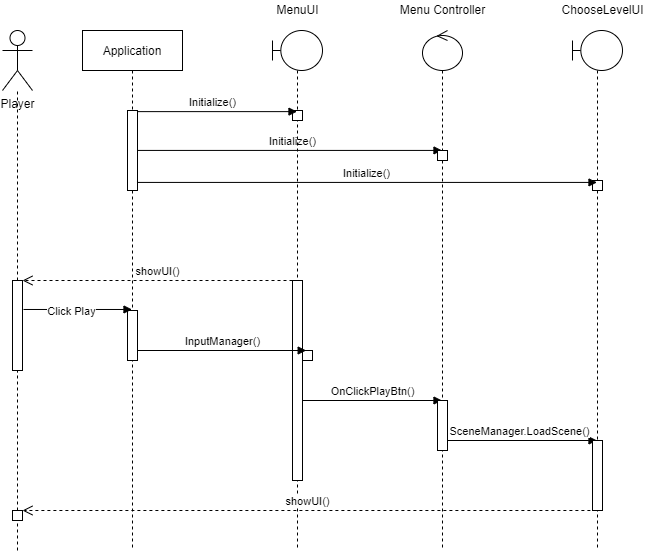

The diagram above was exported from draw.io. Its source (the exported page's mxGraphModel, read from the mxfile embedded in the PNG):
<mxGraphModel dx="767" dy="1320" grid="1" gridSize="10" guides="1" tooltips="1" connect="1" arrows="1" fold="1" page="1" pageScale="1" pageWidth="850" pageHeight="1100" math="0" shadow="0">
  <root>
    <mxCell id="0" />
    <mxCell id="1" parent="0" />
    <mxCell id="3nuBFxr9cyL0pnOWT2aG-1" value="Application" style="shape=umlLifeline;perimeter=lifelinePerimeter;container=1;collapsible=0;recursiveResize=0;rounded=0;shadow=0;strokeWidth=1;" parent="1" vertex="1">
      <mxGeometry x="120" y="80" width="100" height="520" as="geometry" />
    </mxCell>
    <mxCell id="D9lE4TN-sGHIngm6waAj-19" value="" style="html=1;points=[];perimeter=orthogonalPerimeter;" vertex="1" parent="3nuBFxr9cyL0pnOWT2aG-1">
      <mxGeometry x="45" y="80" width="10" height="80" as="geometry" />
    </mxCell>
    <mxCell id="D9lE4TN-sGHIngm6waAj-23" value="Initialize()" style="html=1;verticalAlign=bottom;endArrow=block;rounded=0;" edge="1" parent="3nuBFxr9cyL0pnOWT2aG-1" target="D9lE4TN-sGHIngm6waAj-13">
      <mxGeometry x="0.0181" width="80" relative="1" as="geometry">
        <mxPoint x="55" y="119.91999999999999" as="sourcePoint" />
        <mxPoint x="135" y="119.91999999999999" as="targetPoint" />
        <mxPoint as="offset" />
      </mxGeometry>
    </mxCell>
    <mxCell id="D9lE4TN-sGHIngm6waAj-38" value="" style="html=1;points=[];perimeter=orthogonalPerimeter;" vertex="1" parent="3nuBFxr9cyL0pnOWT2aG-1">
      <mxGeometry x="45" y="280" width="10" height="50" as="geometry" />
    </mxCell>
    <mxCell id="D9lE4TN-sGHIngm6waAj-1" value="Player" style="shape=umlActor;verticalLabelPosition=bottom;verticalAlign=top;html=1;" vertex="1" parent="1">
      <mxGeometry x="40" y="80" width="30" height="60" as="geometry" />
    </mxCell>
    <mxCell id="D9lE4TN-sGHIngm6waAj-4" value="" style="endArrow=none;dashed=1;html=1;rounded=0;startArrow=none;" edge="1" parent="1" source="D9lE4TN-sGHIngm6waAj-35" target="D9lE4TN-sGHIngm6waAj-1">
      <mxGeometry width="50" height="50" relative="1" as="geometry">
        <mxPoint x="60" y="600" as="sourcePoint" />
        <mxPoint x="60" y="150" as="targetPoint" />
      </mxGeometry>
    </mxCell>
    <mxCell id="D9lE4TN-sGHIngm6waAj-12" value="" style="shape=umlLifeline;participant=umlBoundary;perimeter=lifelinePerimeter;whiteSpace=wrap;html=1;container=1;collapsible=0;recursiveResize=0;verticalAlign=top;spacingTop=36;outlineConnect=0;size=40;" vertex="1" parent="1">
      <mxGeometry x="310" y="80" width="50" height="520" as="geometry" />
    </mxCell>
    <mxCell id="D9lE4TN-sGHIngm6waAj-21" value="" style="html=1;points=[];perimeter=orthogonalPerimeter;" vertex="1" parent="D9lE4TN-sGHIngm6waAj-12">
      <mxGeometry x="20" y="80" width="10" height="10" as="geometry" />
    </mxCell>
    <mxCell id="D9lE4TN-sGHIngm6waAj-40" value="" style="html=1;points=[];perimeter=orthogonalPerimeter;" vertex="1" parent="D9lE4TN-sGHIngm6waAj-12">
      <mxGeometry x="20" y="250" width="10" height="200" as="geometry" />
    </mxCell>
    <mxCell id="D9lE4TN-sGHIngm6waAj-41" value="" style="html=1;points=[];perimeter=orthogonalPerimeter;" vertex="1" parent="D9lE4TN-sGHIngm6waAj-12">
      <mxGeometry x="30" y="320" width="10" height="10" as="geometry" />
    </mxCell>
    <mxCell id="D9lE4TN-sGHIngm6waAj-42" value="OnClickPlayBtn()" style="html=1;verticalAlign=bottom;endArrow=block;rounded=0;" edge="1" parent="D9lE4TN-sGHIngm6waAj-12" target="D9lE4TN-sGHIngm6waAj-13">
      <mxGeometry width="80" relative="1" as="geometry">
        <mxPoint x="30" y="370" as="sourcePoint" />
        <mxPoint x="110" y="370" as="targetPoint" />
      </mxGeometry>
    </mxCell>
    <mxCell id="D9lE4TN-sGHIngm6waAj-13" value="" style="shape=umlLifeline;participant=umlControl;perimeter=lifelinePerimeter;whiteSpace=wrap;html=1;container=1;collapsible=0;recursiveResize=0;verticalAlign=top;spacingTop=36;outlineConnect=0;" vertex="1" parent="1">
      <mxGeometry x="460" y="80" width="40" height="520" as="geometry" />
    </mxCell>
    <mxCell id="D9lE4TN-sGHIngm6waAj-25" value="" style="html=1;points=[];perimeter=orthogonalPerimeter;" vertex="1" parent="D9lE4TN-sGHIngm6waAj-13">
      <mxGeometry x="15" y="120" width="10" height="10" as="geometry" />
    </mxCell>
    <mxCell id="D9lE4TN-sGHIngm6waAj-43" value="SceneManager.LoadScene()" style="html=1;verticalAlign=bottom;endArrow=block;rounded=0;" edge="1" parent="D9lE4TN-sGHIngm6waAj-13" target="D9lE4TN-sGHIngm6waAj-14">
      <mxGeometry width="80" relative="1" as="geometry">
        <mxPoint x="20" y="410" as="sourcePoint" />
        <mxPoint x="100" y="410" as="targetPoint" />
      </mxGeometry>
    </mxCell>
    <mxCell id="D9lE4TN-sGHIngm6waAj-44" value="" style="html=1;points=[];perimeter=orthogonalPerimeter;" vertex="1" parent="D9lE4TN-sGHIngm6waAj-13">
      <mxGeometry x="15" y="370" width="10" height="50" as="geometry" />
    </mxCell>
    <mxCell id="D9lE4TN-sGHIngm6waAj-14" value="" style="shape=umlLifeline;participant=umlBoundary;perimeter=lifelinePerimeter;whiteSpace=wrap;html=1;container=1;collapsible=0;recursiveResize=0;verticalAlign=top;spacingTop=36;outlineConnect=0;" vertex="1" parent="1">
      <mxGeometry x="610" y="80" width="50" height="520" as="geometry" />
    </mxCell>
    <mxCell id="D9lE4TN-sGHIngm6waAj-26" value="" style="html=1;points=[];perimeter=orthogonalPerimeter;" vertex="1" parent="D9lE4TN-sGHIngm6waAj-14">
      <mxGeometry x="20" y="150" width="10" height="10" as="geometry" />
    </mxCell>
    <mxCell id="D9lE4TN-sGHIngm6waAj-45" value="" style="html=1;points=[];perimeter=orthogonalPerimeter;" vertex="1" parent="D9lE4TN-sGHIngm6waAj-14">
      <mxGeometry x="20" y="410" width="10" height="70" as="geometry" />
    </mxCell>
    <mxCell id="D9lE4TN-sGHIngm6waAj-15" value="MenuUI" style="text;html=1;align=center;verticalAlign=middle;resizable=0;points=[];autosize=1;strokeColor=none;fillColor=none;" vertex="1" parent="1">
      <mxGeometry x="305" y="50" width="60" height="20" as="geometry" />
    </mxCell>
    <mxCell id="D9lE4TN-sGHIngm6waAj-17" value="Menu Controller" style="text;html=1;align=center;verticalAlign=middle;resizable=0;points=[];autosize=1;strokeColor=none;fillColor=none;" vertex="1" parent="1">
      <mxGeometry x="430" y="50" width="100" height="20" as="geometry" />
    </mxCell>
    <mxCell id="D9lE4TN-sGHIngm6waAj-18" value="ChooseLevelUI" style="text;html=1;align=center;verticalAlign=middle;resizable=0;points=[];autosize=1;strokeColor=none;fillColor=none;" vertex="1" parent="1">
      <mxGeometry x="590" y="50" width="100" height="20" as="geometry" />
    </mxCell>
    <mxCell id="D9lE4TN-sGHIngm6waAj-24" value="Initialize()" style="html=1;verticalAlign=bottom;endArrow=block;rounded=0;exitX=0.948;exitY=0.899;exitDx=0;exitDy=0;exitPerimeter=0;" edge="1" parent="1" source="D9lE4TN-sGHIngm6waAj-19" target="D9lE4TN-sGHIngm6waAj-14">
      <mxGeometry width="80" relative="1" as="geometry">
        <mxPoint x="180" y="240" as="sourcePoint" />
        <mxPoint x="380" y="220" as="targetPoint" />
      </mxGeometry>
    </mxCell>
    <mxCell id="D9lE4TN-sGHIngm6waAj-27" value="Initialize()" style="html=1;verticalAlign=bottom;endArrow=block;rounded=0;exitX=0.956;exitY=0.014;exitDx=0;exitDy=0;exitPerimeter=0;" edge="1" parent="1" source="D9lE4TN-sGHIngm6waAj-19" target="D9lE4TN-sGHIngm6waAj-12">
      <mxGeometry x="-0.0566" width="80" relative="1" as="geometry">
        <mxPoint x="240" y="150" as="sourcePoint" />
        <mxPoint x="320" y="150" as="targetPoint" />
        <mxPoint as="offset" />
      </mxGeometry>
    </mxCell>
    <mxCell id="D9lE4TN-sGHIngm6waAj-35" value="" style="html=1;points=[];perimeter=orthogonalPerimeter;" vertex="1" parent="1">
      <mxGeometry x="50" y="330" width="10" height="90" as="geometry" />
    </mxCell>
    <mxCell id="D9lE4TN-sGHIngm6waAj-36" value="" style="endArrow=none;dashed=1;html=1;rounded=0;startArrow=none;" edge="1" parent="1" source="D9lE4TN-sGHIngm6waAj-47" target="D9lE4TN-sGHIngm6waAj-35">
      <mxGeometry width="50" height="50" relative="1" as="geometry">
        <mxPoint x="55" y="600" as="sourcePoint" />
        <mxPoint x="55.306122448979636" y="140" as="targetPoint" />
      </mxGeometry>
    </mxCell>
    <mxCell id="D9lE4TN-sGHIngm6waAj-37" value="Click Play" style="html=1;verticalAlign=bottom;endArrow=block;rounded=0;exitX=1.1;exitY=0.322;exitDx=0;exitDy=0;exitPerimeter=0;" edge="1" parent="1" source="D9lE4TN-sGHIngm6waAj-35" target="3nuBFxr9cyL0pnOWT2aG-1">
      <mxGeometry x="-0.0968" y="-11" width="80" relative="1" as="geometry">
        <mxPoint x="140" y="300" as="sourcePoint" />
        <mxPoint x="220" y="300" as="targetPoint" />
        <mxPoint as="offset" />
      </mxGeometry>
    </mxCell>
    <mxCell id="D9lE4TN-sGHIngm6waAj-39" value="InputManager()" style="html=1;verticalAlign=bottom;endArrow=block;rounded=0;exitX=0.95;exitY=0.8;exitDx=0;exitDy=0;exitPerimeter=0;entryX=0.367;entryY=0;entryDx=0;entryDy=0;entryPerimeter=0;" edge="1" parent="1" source="D9lE4TN-sGHIngm6waAj-38" target="D9lE4TN-sGHIngm6waAj-41">
      <mxGeometry width="80" relative="1" as="geometry">
        <mxPoint x="220" y="350" as="sourcePoint" />
        <mxPoint x="300" y="350" as="targetPoint" />
      </mxGeometry>
    </mxCell>
    <mxCell id="D9lE4TN-sGHIngm6waAj-46" value="showUI()" style="html=1;verticalAlign=bottom;endArrow=open;dashed=1;endSize=8;rounded=0;" edge="1" parent="1">
      <mxGeometry relative="1" as="geometry">
        <mxPoint x="627.89" y="560" as="sourcePoint" />
        <mxPoint x="59.99526315789474" y="560" as="targetPoint" />
      </mxGeometry>
    </mxCell>
    <mxCell id="D9lE4TN-sGHIngm6waAj-47" value="" style="html=1;points=[];perimeter=orthogonalPerimeter;" vertex="1" parent="1">
      <mxGeometry x="50" y="560" width="10" height="10" as="geometry" />
    </mxCell>
    <mxCell id="D9lE4TN-sGHIngm6waAj-48" value="" style="endArrow=none;dashed=1;html=1;rounded=0;" edge="1" parent="1" target="D9lE4TN-sGHIngm6waAj-47">
      <mxGeometry width="50" height="50" relative="1" as="geometry">
        <mxPoint x="55" y="600" as="sourcePoint" />
        <mxPoint x="55" y="420" as="targetPoint" />
      </mxGeometry>
    </mxCell>
    <mxCell id="D9lE4TN-sGHIngm6waAj-49" value="showUI()" style="html=1;verticalAlign=bottom;endArrow=open;dashed=1;endSize=8;rounded=0;" edge="1" parent="1">
      <mxGeometry relative="1" as="geometry">
        <mxPoint x="330" y="330" as="sourcePoint" />
        <mxPoint x="60" y="330" as="targetPoint" />
      </mxGeometry>
    </mxCell>
  </root>
</mxGraphModel>